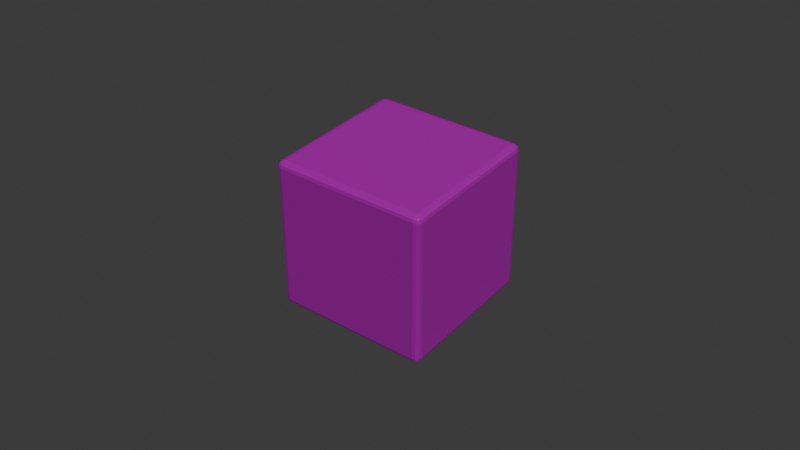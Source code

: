 # Source: manual_06_render.blend  (saved by Blender 5.2.45; exported with 4.5.12 LTS)
import bpy
from mathutils import Matrix  # noqa: F401  (used for matrix-valued properties, if any)

bpy.ops.wm.read_factory_settings(use_empty=True)
scene = bpy.context.scene
scene.name = 'Scene'

# ---- collections
col_collection = bpy.data.collections.new('Collection'); scene.collection.children.link(col_collection)

# ---- images (referenced by path relative to the original .blend; pixels are not part of the script)
import os
ASSET_DIR = os.environ.get("B2B_ASSET_DIR", "")  # directory of the original .blend (textures are referenced by path, not embedded)
HERE = os.path.dirname(os.path.abspath(__file__))  # packed textures are extracted next to this script under _unpacked/

def load_image(name, relpath, width, height, colorspace="sRGB"):
    """Load a texture the original file referenced (path relative to the .blend, or extracted next to this script)."""
    p = next((c for c in (os.path.join(HERE, relpath), os.path.join(ASSET_DIR, relpath)) if relpath and os.path.exists(c)), "")
    if p:
        img = bpy.data.images.load(p, check_existing=True)
        img.name = name
    else:  # same state as the original file: an image datablock whose file is absent (Cycles renders it pink)
        img = bpy.data.images.new(name, width, height)
        img.source = "FILE"
        img.filepath = "//" + (relpath or name)
    img.colorspace_settings.name = colorspace
    return img
img_dice_basecolor_manual = load_image('Dice_BaseColor_Manual', 'textures/Dice_BaseColor_Manual.png', 1024, 1024, 'sRGB')

# ---- materials (node trees are filled in below, after node groups)
mat_material_001 = bpy.data.materials.new('Material.001')

# ---- material node trees
mat_material_001.use_nodes = True; mat_material_001.node_tree.nodes.clear()
_N = mat_material_001.node_tree.nodes; _L = mat_material_001.node_tree.links
n0 = _N.new('ShaderNodeBsdfPrincipled'); n0.name = 'Principled BSDF'; n0.location = (-200, 100)
n0.inputs[10].default_value = 0.005
n1 = _N.new('ShaderNodeOutputMaterial'); n1.name = 'Material Output'; n1.location = (200, 100)
n2 = _N.new('ShaderNodeTexImage'); n2.name = 'Image Texture'; n2.location = (-593, 107)
n2.image = img_dice_basecolor_manual
_L.new(n0.outputs[0], n1.inputs[0])
_L.new(n2.outputs[0], n0.inputs[0])
n1.is_active_output = True

# ---- world
world_world = bpy.data.worlds.new('World'); scene.world = world_world
world_world.use_nodes = True; world_world.node_tree.nodes.clear()
_N = world_world.node_tree.nodes; _L = world_world.node_tree.links
n0 = _N.new('ShaderNodeOutputWorld'); n0.name = 'World Output'; n0.location = (200, 100)
n1 = _N.new('ShaderNodeBackground'); n1.name = 'Background'; n1.location = (-200, 100)
n1.inputs[0].default_value = (0.05088, 0.05088, 0.05088, 1.0)
_L.new(n1.outputs[0], n0.inputs[0])
n0.is_active_output = True
world_world.color = (0.05088, 0.05088, 0.05088)
world_world.sun_shadow_jitter_overblur = 0.0

# ---- cameras
cam_camera = bpy.data.cameras.new('Camera')

# ---- lights
light_sun = bpy.data.lights.new('Sun', 'SUN')
light_sun.energy = 1.0

# ---- meshes
me_cube_001 = bpy.data.meshes.new('Cube.001')
me_cube_001.from_pydata([(-0.46, -0.46, -0.5), (-0.46, -0.5, -0.46), (-0.5, -0.46, -0.46), (-0.46, -0.48, -0.4947), (-0.48, -0.46, -0.4947), (-0.4791, -0.4791, -0.4895), (-0.48, -0.4947, -0.46), (-0.46, -0.4947, -0.48), (-0.4791, -0.4895, -0.4791), (-0.4947, -0.46, -0.48), (-0.4947, -0.48, -0.46), (-0.4895, -0.4791, -0.4791), (-0.46, -0.5, 0.46), (-0.46, -0.46, 0.5), (-0.5, -0.46, 0.46), (-0.46, -0.4947, 0.48), (-0.48, -0.4947, 0.46), (-0.4791, -0.4895, 0.4791), (-0.48, -0.46, 0.4947), (-0.46, -0.48, 0.4947), (-0.4791, -0.4791, 0.4895), (-0.4947, -0.48, 0.46), (-0.4947, -0.46, 0.48), (-0.4895, -0.4791, 0.4791), (-0.46, 0.46, -0.5), (-0.5, 0.46, -0.46), (-0.46, 0.5, -0.46), (-0.48, 0.46, -0.4947), (-0.46, 0.48, -0.4947), (-0.4791, 0.4791, -0.4895), (-0.4947, 0.48, -0.46), (-0.4947, 0.46, -0.48), (-0.4895, 0.4791, -0.4791), (-0.46, 0.4947, -0.48), (-0.48, 0.4947, -0.46), (-0.4791, 0.4895, -0.4791), (-0.46, 0.46, 0.5), (-0.46, 0.5, 0.46), (-0.5, 0.46, 0.46), (-0.46, 0.48, 0.4947), (-0.48, 0.46, 0.4947), (-0.4791, 0.4791, 0.4895), (-0.48, 0.4947, 0.46), (-0.46, 0.4947, 0.48), (-0.4791, 0.4895, 0.4791), (-0.4947, 0.46, 0.48), (-0.4947, 0.48, 0.46), (-0.4895, 0.4791, 0.4791), (0.46, -0.46, -0.5), (0.5, -0.46, -0.46), (0.46, -0.5, -0.46), (0.48, -0.46, -0.4947), (0.46, -0.48, -0.4947), (0.4791, -0.4791, -0.4895), (0.4947, -0.48, -0.46), (0.4947, -0.46, -0.48), (0.4895, -0.4791, -0.4791), (0.46, -0.4947, -0.48), (0.48, -0.4947, -0.46), (0.4791, -0.4895, -0.4791), (0.46, -0.46, 0.5), (0.46, -0.5, 0.46), (0.5, -0.46, 0.46), (0.46, -0.48, 0.4947), (0.48, -0.46, 0.4947), (0.4791, -0.4791, 0.4895), (0.48, -0.4947, 0.46), (0.46, -0.4947, 0.48), (0.4791, -0.4895, 0.4791), (0.4947, -0.46, 0.48), (0.4947, -0.48, 0.46), (0.4895, -0.4791, 0.4791), (0.46, 0.46, -0.5), (0.46, 0.5, -0.46), (0.5, 0.46, -0.46), (0.46, 0.48, -0.4947), (0.48, 0.46, -0.4947), (0.4791, 0.4791, -0.4895), (0.48, 0.4947, -0.46), (0.46, 0.4947, -0.48), (0.4791, 0.4895, -0.4791), (0.4947, 0.46, -0.48), (0.4947, 0.48, -0.46), (0.4895, 0.4791, -0.4791), (0.46, 0.46, 0.5), (0.5, 0.46, 0.46), (0.46, 0.5, 0.46), (0.48, 0.46, 0.4947), (0.46, 0.48, 0.4947), (0.4791, 0.4791, 0.4895), (0.4947, 0.48, 0.46), (0.4947, 0.46, 0.48), (0.4895, 0.4791, 0.4791), (0.46, 0.4947, 0.48), (0.48, 0.4947, 0.46), (0.4791, 0.4895, 0.4791)], [], [(0, 3, 5, 4), (3, 7, 8, 5), (1, 6, 8, 7), (6, 10, 11, 8), (2, 9, 11, 10), (9, 4, 5, 11), (5, 8, 11), (12, 15, 17, 16), (15, 19, 20, 17), (13, 18, 20, 19), (18, 22, 23, 20), (14, 21, 23, 22), (21, 16, 17, 23), (17, 20, 23), (24, 27, 29, 28), (27, 31, 32, 29), (25, 30, 32, 31), (30, 34, 35, 32), (26, 33, 35, 34), (33, 28, 29, 35), (29, 32, 35), (36, 39, 41, 40), (39, 43, 44, 41), (37, 42, 44, 43), (42, 46, 47, 44), (38, 45, 47, 46), (45, 40, 41, 47), (41, 44, 47), (48, 51, 53, 52), (51, 55, 56, 53), (49, 54, 56, 55), (54, 58, 59, 56), (50, 57, 59, 58), (57, 52, 53, 59), (53, 56, 59), (60, 63, 65, 64), (63, 67, 68, 65), (61, 66, 68, 67), (66, 70, 71, 68), (62, 69, 71, 70), (69, 64, 65, 71), (65, 68, 71), (72, 75, 77, 76), (75, 79, 80, 77), (73, 78, 80, 79), (78, 82, 83, 80), (74, 81, 83, 82), (81, 76, 77, 83), (77, 80, 83), (84, 87, 89, 88), (87, 91, 92, 89), (85, 90, 92, 91), (90, 94, 95, 92), (86, 93, 95, 94), (93, 88, 89, 95), (89, 92, 95), (24, 0, 4, 27), (27, 4, 9, 31), (31, 9, 2, 25), (1, 12, 16, 6), (6, 16, 21, 10), (10, 21, 14, 2), (13, 36, 40, 18), (18, 40, 45, 22), (22, 45, 38, 14), (37, 26, 34, 42), (42, 34, 30, 46), (46, 30, 25, 38), (72, 24, 28, 75), (75, 28, 33, 79), (79, 33, 26, 73), (36, 84, 88, 39), (39, 88, 93, 43), (43, 93, 86, 37), (85, 74, 82, 90), (90, 82, 78, 94), (94, 78, 73, 86), (48, 72, 76, 51), (51, 76, 81, 55), (55, 81, 74, 49), (84, 60, 64, 87), (87, 64, 69, 91), (91, 69, 62, 85), (61, 50, 58, 66), (66, 58, 54, 70), (70, 54, 49, 62), (0, 48, 52, 3), (3, 52, 57, 7), (7, 57, 50, 1), (60, 13, 19, 63), (63, 19, 15, 67), (67, 15, 12, 61), (24, 72, 48, 0), (2, 14, 38, 25), (50, 61, 12, 1), (84, 36, 13, 60), (26, 37, 86, 73), (74, 85, 62, 49)])
_uv = me_cube_001.uv_layers.new(name='UVMap')
_uv.uv.foreach_set('vector', [0.3574, 0.6757, 0.3568, 0.6826, 0.35, 0.6823, 0.3502, 0.6757, 0.3568, 0.6826, 0.3554, 0.6877, 0.3489, 0.6859, 0.35, 0.6823, 0.3318, 0.01205, 0.3318, 0.005103, 0.3385, 0.005397, 0.3387, 0.01205, 0.3318, 0.005103, 0.3318, 2.505e-08, 0.3385, 0.001804, 0.3385, 0.005397, 0.6798, 0.6706, 0.6803, 0.6775, 0.6744, 0.6772, 0.6737, 0.6706, 0.3439, 0.6757, 0.3502, 0.6757, 0.35, 0.6823, 0.3455, 0.6823, 0.35, 0.6823, 0.3489, 0.6859, 0.3455, 0.6823, 0.01205, 0.01205, 0.005103, 0.01205, 0.005397, 0.005397, 0.01205, 0.005103, 0.6621, 0.3439, 0.6607, 0.3387, 0.6675, 0.3385, 0.6686, 0.342, 0.6601, 0.3318, 0.6673, 0.3318, 0.6675, 0.3385, 0.6607, 0.3387, 0.6673, 0.3318, 0.6737, 0.3318, 0.672, 0.3385, 0.6675, 0.3385, 0.6798, 0.3508, 0.6737, 0.3508, 0.6744, 0.3441, 0.6803, 0.3439, 0.01205, 9.094e-10, 0.01205, 0.005103, 0.005397, 0.005397, 0.005397, 0.001804, 0.6686, 0.342, 0.6675, 0.3385, 0.672, 0.3385, 0.3574, 0.3559, 0.3502, 0.3559, 0.35, 0.3492, 0.3568, 0.349, 0.3502, 0.3559, 0.3439, 0.3559, 0.3455, 0.3492, 0.35, 0.3492, 0.9865, 0.6706, 0.9937, 0.6706, 0.9939, 0.6772, 0.987, 0.6775, 0.9937, 0.6706, 1.0, 0.6706, 0.9984, 0.6772, 0.9939, 0.6772, 0.006942, 0.6757, 0.006942, 0.6826, 0.0002938, 0.6823, 0.0, 0.6757, 0.3554, 0.3439, 0.3568, 0.349, 0.35, 0.3492, 0.3489, 0.3457, 0.35, 0.3492, 0.3455, 0.3492, 0.3489, 0.3457, 0.6601, 0.01205, 0.6607, 0.005103, 0.6675, 0.005397, 0.6673, 0.01205, 0.6607, 0.005103, 0.6621, -1.804e-09, 0.6686, 0.001804, 0.6675, 0.005397, 0.006942, 0.3559, 0.0, 0.3559, 0.0002938, 0.3492, 0.006942, 0.349, 1.0, 0.3508, 0.9937, 0.3508, 0.9939, 0.3441, 0.9984, 0.3441, 0.9865, 0.3508, 0.987, 0.3439, 0.9939, 0.3441, 0.9937, 0.3508, 0.6737, 0.01205, 0.6673, 0.01205, 0.6675, 0.005397, 0.672, 0.005397, 0.6675, 0.005397, 0.6686, 0.001804, 0.672, 0.005397, 0.6641, 0.6757, 0.6702, 0.6757, 0.6694, 0.6823, 0.6635, 0.6826, 1.0, 0.01205, 0.9937, 0.01205, 0.9939, 0.005397, 0.9984, 0.005397, 0.9865, 0.01205, 0.987, 0.005103, 0.9939, 0.005397, 0.9937, 0.01205, 0.987, 0.005103, 0.9884, 2.118e-09, 0.9949, 0.001804, 0.9939, 0.005397, 0.3318, 0.3318, 0.3387, 0.3318, 0.3385, 0.3385, 0.3318, 0.3387, 0.3387, 0.3318, 0.3439, 0.3318, 0.342, 0.3385, 0.3385, 0.3385, 0.9984, 0.005397, 0.9939, 0.005397, 0.9949, 0.001804, 0.3534, 0.3318, 0.354, 0.3387, 0.3481, 0.3385, 0.3473, 0.3318, -4.334e-09, 0.3318, 0.005103, 0.3318, 0.005397, 0.3385, 0.001804, 0.3385, 0.01205, 0.3318, 0.01205, 0.3387, 0.005397, 0.3385, 0.005103, 0.3318, 0.01205, 0.3387, 0.01205, 0.3439, 0.005397, 0.342, 0.005397, 0.3385, 0.6798, 0.01205, 0.6737, 0.01205, 0.6744, 0.005397, 0.6803, 0.005103, 0.3439, 0.3318, 0.3473, 0.3318, 0.3481, 0.3385, 0.3457, 0.3385, 0.001804, 0.3385, 0.005397, 0.3385, 0.005397, 0.342, 0.6641, 0.3559, 0.6635, 0.349, 0.6694, 0.3492, 0.6702, 0.3559, 0.3267, 0.6877, 0.3267, 0.6826, 0.3334, 0.6823, 0.3334, 0.6859, 0.3267, 0.6757, 0.3336, 0.6757, 0.3334, 0.6823, 0.3267, 0.6826, 0.9884, 0.3439, 0.987, 0.3387, 0.9939, 0.3385, 0.9949, 0.342, 0.9865, 0.3318, 0.9937, 0.3318, 0.9939, 0.3385, 0.987, 0.3387, 0.9937, 0.3318, 1.0, 0.3318, 0.9984, 0.3385, 0.9939, 0.3385, 0.9984, 0.3385, 0.9949, 0.342, 0.9939, 0.3385, 0.3534, 0.01205, 0.3473, 0.01205, 0.3481, 0.005397, 0.354, 0.005103, 0.3473, 0.01205, 0.3439, 0.01205, 0.3457, 0.005397, 0.3481, 0.005397, 0.6798, 0.3318, 0.6803, 0.3387, 0.6744, 0.3385, 0.6737, 0.3318, 0.3387, 0.3559, 0.3336, 0.3559, 0.3334, 0.3492, 0.3369, 0.3492, 0.3267, 0.3559, 0.3267, 0.349, 0.3334, 0.3492, 0.3336, 0.3559, 0.3267, 0.349, 0.3267, 0.3439, 0.3334, 0.3457, 0.3334, 0.3492, 0.3334, 0.3457, 0.3369, 0.3492, 0.3334, 0.3492, 0.3574, 0.3559, 0.3574, 0.6757, 0.3502, 0.6757, 0.3502, 0.3559, 0.3502, 0.3559, 0.3502, 0.6757, 0.3439, 0.6757, 0.3439, 0.3559, 0.987, 0.6775, 0.6803, 0.6775, 0.6798, 0.6706, 0.9865, 0.6706, 0.3318, 0.01205, 0.01205, 0.01205, 0.01205, 0.005103, 0.3318, 0.005103, 0.3318, 0.005103, 0.01205, 0.005103, 0.01205, 9.094e-10, 0.3318, 2.505e-08, 0.6737, 0.6706, 0.6737, 0.3508, 0.6798, 0.3508, 0.6798, 0.6706, 0.6601, 0.3318, 0.6601, 0.01205, 0.6673, 0.01205, 0.6673, 0.3318, 0.6673, 0.3318, 0.6673, 0.01205, 0.6737, 0.01205, 0.6737, 0.3318, 0.6803, 0.3439, 0.987, 0.3439, 0.9865, 0.3508, 0.6798, 0.3508, 0.006942, 0.3559, 0.006942, 0.6757, 0.0, 0.6757, 0.0, 0.3559, 1.0, 0.3508, 1.0, 0.6706, 0.9937, 0.6706, 0.9937, 0.3508, 0.9937, 0.3508, 0.9937, 0.6706, 0.9865, 0.6706, 0.9865, 0.3508, 0.6641, 0.3559, 0.3574, 0.3559, 0.3568, 0.349, 0.6635, 0.349, 0.3267, 0.6877, 0.006942, 0.6877, 0.006942, 0.6826, 0.3267, 0.6826, 0.3267, 0.6826, 0.006942, 0.6826, 0.006942, 0.6757, 0.3267, 0.6757, 0.6601, 0.01205, 0.3534, 0.01205, 0.354, 0.005103, 0.6607, 0.005103, 0.006942, 0.3439, 0.3267, 0.3439, 0.3267, 0.349, 0.006942, 0.349, 0.006942, 0.349, 0.3267, 0.349, 0.3267, 0.3559, 0.006942, 0.3559, 0.6798, 0.3318, 0.9865, 0.3318, 0.987, 0.3387, 0.6803, 0.3387, 0.3387, 0.3559, 0.3387, 0.6757, 0.3336, 0.6757, 0.3336, 0.3559, 0.3336, 0.3559, 0.3336, 0.6757, 0.3267, 0.6757, 0.3267, 0.3559, 0.6641, 0.6757, 0.6641, 0.3559, 0.6702, 0.3559, 0.6702, 0.6757, 1.0, 0.01205, 1.0, 0.3318, 0.9937, 0.3318, 0.9937, 0.01205, 0.9937, 0.01205, 0.9937, 0.3318, 0.9865, 0.3318, 0.9865, 0.01205, 0.3534, 0.01205, 0.3534, 0.3318, 0.3473, 0.3318, 0.3473, 0.01205, 0.3473, 0.01205, 0.3473, 0.3318, 0.3439, 0.3318, 0.3439, 0.01205, 0.6737, 0.3318, 0.6737, 0.01205, 0.6798, 0.01205, 0.6798, 0.3318, 0.01205, 0.3318, 0.3318, 0.3318, 0.3318, 0.3387, 0.01205, 0.3387, 0.01205, 0.3387, 0.3318, 0.3387, 0.3318, 0.3439, 0.01205, 0.3439, 0.6803, 0.005103, 0.987, 0.005103, 0.9865, 0.01205, 0.6798, 0.01205, 0.3574, 0.6757, 0.6641, 0.6757, 0.6635, 0.6826, 0.3568, 0.6826, 0.3439, 0.01205, 0.3439, 0.3318, 0.3387, 0.3318, 0.3387, 0.01205, 0.3387, 0.01205, 0.3387, 0.3318, 0.3318, 0.3318, 0.3318, 0.01205, 0.3534, 0.3318, 0.6601, 0.3318, 0.6607, 0.3387, 0.354, 0.3387, -4.334e-09, 0.3318, 1.981e-08, 0.01205, 0.005103, 0.01205, 0.005103, 0.3318, 0.005103, 0.3318, 0.005103, 0.01205, 0.01205, 0.01205, 0.01205, 0.3318, 0.3574, 0.3559, 0.6641, 0.3559, 0.6641, 0.6757, 0.3574, 0.6757, 0.6798, 0.6706, 0.6798, 0.3508, 0.9865, 0.3508, 0.9865, 0.6706, 0.3318, 0.3318, 0.01205, 0.3318, 0.01205, 0.01205, 0.3318, 0.01205, 0.3534, 0.01205, 0.6601, 0.01205, 0.6601, 0.3318, 0.3534, 0.3318, 0.006942, 0.6757, 0.006942, 0.3559, 0.3267, 0.3559, 0.3267, 0.6757, 0.9865, 0.3318, 0.6798, 0.3318, 0.6798, 0.01205, 0.9865, 0.01205])
me_cube_001.materials.append(mat_material_001)
me_cube_001.update()

# ---- objects
ob_dice = bpy.data.objects.new('Dice', me_cube_001)
ob_camera = bpy.data.objects.new('Camera', cam_camera)
ob_sun = bpy.data.objects.new('Sun', light_sun)

# ---- transforms, parenting, visibility, modifiers, constraints
ob_dice.location = (0.0, 0.0, 0.5)
ob_camera.location = (3.296, -4.379, 4.152)
ob_camera.rotation_euler = (0.9831, 1.329e-07, 0.6452)
ob_sun.location = (0.0, 0.0, 0.0)
ob_sun.rotation_euler = (0.4363, 0.5236, 0.0)

# ---- collection membership
col_collection.objects.link(ob_dice)
col_collection.objects.link(ob_camera)
col_collection.objects.link(ob_sun)

# ---- scene / render settings (as saved in the file)
scene.camera = ob_camera
scene.frame_start = 1; scene.frame_end = 250; scene.frame_set(1)
scene.render.engine = 'BLENDER_EEVEE_NEXT'
scene.render.bake_bias = 0.0
scene.render.bake_samples = 0
scene.render.compositor_device = 'GPU'
scene.eevee.use_volume_custom_range = False
scene.eevee.fast_gi_thickness_near = 0.1
scene.eevee.fast_gi_thickness_far = 0.0
scene.eevee.ray_tracing_options.screen_trace_thickness = 0.1
bpy.context.view_layer.update()
